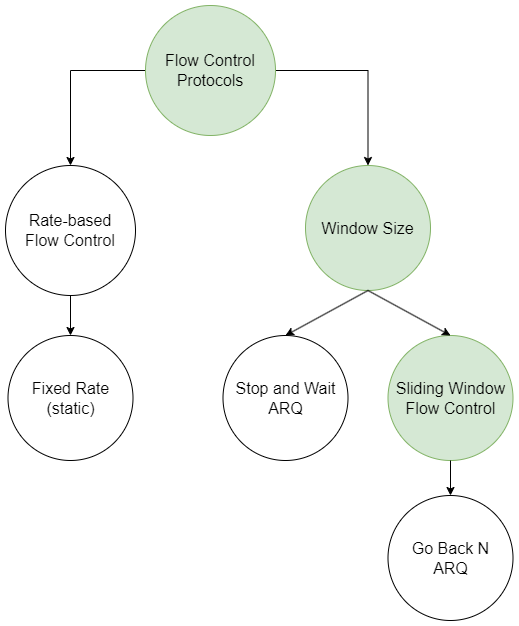

The diagram above was exported from draw.io. Its source (the exported page's mxGraphModel, read from the mxfile embedded in the PNG):
<mxGraphModel dx="1390" dy="747" grid="1" gridSize="10" guides="1" tooltips="1" connect="1" arrows="1" fold="1" page="1" pageScale="1" pageWidth="827" pageHeight="1169" math="0" shadow="0">
  <root>
    <mxCell id="0" />
    <mxCell id="1" parent="0" />
    <mxCell id="NMzhkeOAV7UEG4gLR34B-8" style="edgeStyle=orthogonalEdgeStyle;rounded=0;orthogonalLoop=1;jettySize=auto;html=1;fontSize=16;" parent="1" source="NMzhkeOAV7UEG4gLR34B-3" target="NMzhkeOAV7UEG4gLR34B-4" edge="1">
      <mxGeometry relative="1" as="geometry" />
    </mxCell>
    <mxCell id="NMzhkeOAV7UEG4gLR34B-9" style="edgeStyle=orthogonalEdgeStyle;rounded=0;orthogonalLoop=1;jettySize=auto;html=1;entryX=0.5;entryY=0;entryDx=0;entryDy=0;fontSize=16;" parent="1" source="NMzhkeOAV7UEG4gLR34B-3" target="rfUgtsuo2ZOJSE-xa52B-1" edge="1">
      <mxGeometry relative="1" as="geometry">
        <mxPoint x="655" y="410" as="targetPoint" />
      </mxGeometry>
    </mxCell>
    <mxCell id="NMzhkeOAV7UEG4gLR34B-3" value="Flow Control&lt;div&gt;Protocols&lt;/div&gt;" style="ellipse;whiteSpace=wrap;html=1;aspect=fixed;fontSize=16;fillColor=#d5e8d4;strokeColor=#82b366;" parent="1" vertex="1">
      <mxGeometry x="340" y="120" width="130" height="130" as="geometry" />
    </mxCell>
    <mxCell id="NMzhkeOAV7UEG4gLR34B-10" style="edgeStyle=orthogonalEdgeStyle;rounded=0;orthogonalLoop=1;jettySize=auto;html=1;entryX=0.5;entryY=0;entryDx=0;entryDy=0;fontSize=16;" parent="1" source="NMzhkeOAV7UEG4gLR34B-4" target="NMzhkeOAV7UEG4gLR34B-6" edge="1">
      <mxGeometry relative="1" as="geometry" />
    </mxCell>
    <mxCell id="NMzhkeOAV7UEG4gLR34B-4" value="Rate-based&lt;div&gt;Flow Control&lt;/div&gt;" style="ellipse;whiteSpace=wrap;html=1;aspect=fixed;fontSize=16;" parent="1" vertex="1">
      <mxGeometry x="200" y="280" width="130" height="130" as="geometry" />
    </mxCell>
    <mxCell id="NMzhkeOAV7UEG4gLR34B-6" value="Fixed Rate&lt;div&gt;(static)&lt;/div&gt;" style="ellipse;whiteSpace=wrap;html=1;aspect=fixed;fontSize=16;" parent="1" vertex="1">
      <mxGeometry x="202.5" y="450" width="125" height="125" as="geometry" />
    </mxCell>
    <mxCell id="NMzhkeOAV7UEG4gLR34B-11" value="Sliding Window&lt;div&gt;Flow Control&lt;/div&gt;" style="ellipse;whiteSpace=wrap;html=1;aspect=fixed;fontSize=16;fillColor=#d5e8d4;strokeColor=#82b366;" parent="1" vertex="1">
      <mxGeometry x="582.5" y="450" width="125" height="125" as="geometry" />
    </mxCell>
    <mxCell id="IjbUNjHuyEPataoH3kdB-1" value="Stop and Wait ARQ" style="ellipse;whiteSpace=wrap;html=1;aspect=fixed;fontSize=16;" parent="1" vertex="1">
      <mxGeometry x="417.5" y="450" width="125" height="125" as="geometry" />
    </mxCell>
    <mxCell id="IjbUNjHuyEPataoH3kdB-2" value="Go Back N&lt;div&gt;ARQ&lt;/div&gt;" style="ellipse;whiteSpace=wrap;html=1;aspect=fixed;fontSize=16;" parent="1" vertex="1">
      <mxGeometry x="582.5" y="610" width="125" height="125" as="geometry" />
    </mxCell>
    <mxCell id="IjbUNjHuyEPataoH3kdB-5" value="" style="endArrow=classic;html=1;rounded=0;exitX=0.5;exitY=1;exitDx=0;exitDy=0;entryX=0.5;entryY=0;entryDx=0;entryDy=0;" parent="1" source="NMzhkeOAV7UEG4gLR34B-11" target="IjbUNjHuyEPataoH3kdB-2" edge="1">
      <mxGeometry width="50" height="50" relative="1" as="geometry">
        <mxPoint x="529.5" y="595" as="sourcePoint" />
        <mxPoint x="457.5" y="680" as="targetPoint" />
      </mxGeometry>
    </mxCell>
    <mxCell id="rfUgtsuo2ZOJSE-xa52B-1" value="Window Size" style="ellipse;whiteSpace=wrap;html=1;aspect=fixed;fontSize=16;fillColor=#d5e8d4;strokeColor=#82b366;" vertex="1" parent="1">
      <mxGeometry x="500" y="280" width="125" height="125" as="geometry" />
    </mxCell>
    <mxCell id="rfUgtsuo2ZOJSE-xa52B-5" value="" style="endArrow=classic;html=1;rounded=0;exitX=0.5;exitY=1;exitDx=0;exitDy=0;entryX=0.5;entryY=0;entryDx=0;entryDy=0;" edge="1" parent="1" source="rfUgtsuo2ZOJSE-xa52B-1" target="IjbUNjHuyEPataoH3kdB-1">
      <mxGeometry width="50" height="50" relative="1" as="geometry">
        <mxPoint x="600" y="450" as="sourcePoint" />
        <mxPoint x="650" y="400" as="targetPoint" />
      </mxGeometry>
    </mxCell>
    <mxCell id="rfUgtsuo2ZOJSE-xa52B-6" value="" style="endArrow=classic;html=1;rounded=0;exitX=0.5;exitY=1;exitDx=0;exitDy=0;entryX=0.5;entryY=0;entryDx=0;entryDy=0;" edge="1" parent="1" source="rfUgtsuo2ZOJSE-xa52B-1" target="NMzhkeOAV7UEG4gLR34B-11">
      <mxGeometry width="50" height="50" relative="1" as="geometry">
        <mxPoint x="573" y="415" as="sourcePoint" />
        <mxPoint x="533" y="460" as="targetPoint" />
      </mxGeometry>
    </mxCell>
  </root>
</mxGraphModel>